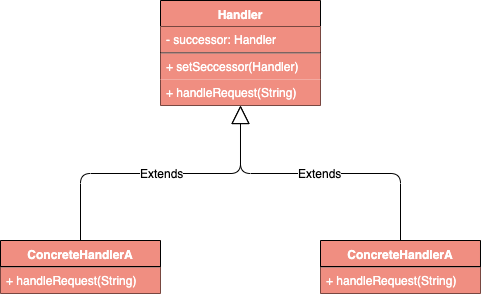

The diagram above was exported from draw.io. Its source (the exported page's mxGraphModel, read from the mxfile embedded in the PNG):
<mxGraphModel dx="1186" dy="741" grid="1" gridSize="10" guides="1" tooltips="1" connect="1" arrows="1" fold="1" page="1" pageScale="1" pageWidth="827" pageHeight="1169" math="0" shadow="0">
  <root>
    <mxCell id="0" />
    <mxCell id="1" parent="0" />
    <mxCell id="hsoJH5TQklSJRY5v9K-1-1" value="Handler" style="swimlane;fontStyle=1;align=center;verticalAlign=top;childLayout=stackLayout;horizontal=1;startSize=26;horizontalStack=0;resizeParent=1;resizeParentMax=0;resizeLast=0;collapsible=1;marginBottom=0;fillColor=#F08E81;fontColor=#FFFFFF;" vertex="1" parent="1">
      <mxGeometry x="333" y="280" width="160" height="105" as="geometry" />
    </mxCell>
    <mxCell id="hsoJH5TQklSJRY5v9K-1-2" value="- successor: Handler" style="text;strokeColor=none;fillColor=#F08E81;align=left;verticalAlign=top;spacingLeft=4;spacingRight=4;overflow=hidden;rotatable=0;points=[[0,0.5],[1,0.5]];portConstraint=eastwest;fontColor=#FFFFFF;" vertex="1" parent="hsoJH5TQklSJRY5v9K-1-1">
      <mxGeometry y="26" width="160" height="26" as="geometry" />
    </mxCell>
    <mxCell id="hsoJH5TQklSJRY5v9K-1-3" value="" style="line;strokeWidth=1;fillColor=#F08E81;align=left;verticalAlign=middle;spacingTop=-1;spacingLeft=3;spacingRight=3;rotatable=0;labelPosition=right;points=[];portConstraint=eastwest;fontColor=#FFFFFF;" vertex="1" parent="hsoJH5TQklSJRY5v9K-1-1">
      <mxGeometry y="52" width="160" height="1" as="geometry" />
    </mxCell>
    <mxCell id="hsoJH5TQklSJRY5v9K-1-4" value="+ setSeccessor(Handler)" style="text;strokeColor=none;fillColor=#F08E81;align=left;verticalAlign=top;spacingLeft=4;spacingRight=4;overflow=hidden;rotatable=0;points=[[0,0.5],[1,0.5]];portConstraint=eastwest;fontColor=#FFFFFF;" vertex="1" parent="hsoJH5TQklSJRY5v9K-1-1">
      <mxGeometry y="53" width="160" height="26" as="geometry" />
    </mxCell>
    <mxCell id="hsoJH5TQklSJRY5v9K-1-5" value="+ handleRequest(String)" style="text;strokeColor=none;fillColor=#F08E81;align=left;verticalAlign=top;spacingLeft=4;spacingRight=4;overflow=hidden;rotatable=0;points=[[0,0.5],[1,0.5]];portConstraint=eastwest;fontColor=#FFFFFF;" vertex="1" parent="hsoJH5TQklSJRY5v9K-1-1">
      <mxGeometry y="79" width="160" height="26" as="geometry" />
    </mxCell>
    <mxCell id="hsoJH5TQklSJRY5v9K-1-7" value="ConcreteHandlerA" style="swimlane;fontStyle=1;align=center;verticalAlign=top;childLayout=stackLayout;horizontal=1;startSize=26;horizontalStack=0;resizeParent=1;resizeParentMax=0;resizeLast=0;collapsible=1;marginBottom=0;fillColor=#F08E81;fontColor=#FFFFFF;" vertex="1" parent="1">
      <mxGeometry x="173" y="520" width="160" height="53" as="geometry" />
    </mxCell>
    <mxCell id="hsoJH5TQklSJRY5v9K-1-9" value="" style="line;strokeWidth=1;fillColor=#F08E81;align=left;verticalAlign=middle;spacingTop=-1;spacingLeft=3;spacingRight=3;rotatable=0;labelPosition=right;points=[];portConstraint=eastwest;fontColor=#FFFFFF;" vertex="1" parent="hsoJH5TQklSJRY5v9K-1-7">
      <mxGeometry y="26" width="160" height="1" as="geometry" />
    </mxCell>
    <mxCell id="hsoJH5TQklSJRY5v9K-1-11" value="+ handleRequest(String)" style="text;strokeColor=none;fillColor=#F08E81;align=left;verticalAlign=top;spacingLeft=4;spacingRight=4;overflow=hidden;rotatable=0;points=[[0,0.5],[1,0.5]];portConstraint=eastwest;fontColor=#FFFFFF;" vertex="1" parent="hsoJH5TQklSJRY5v9K-1-7">
      <mxGeometry y="27" width="160" height="26" as="geometry" />
    </mxCell>
    <mxCell id="hsoJH5TQklSJRY5v9K-1-12" value="ConcreteHandlerA" style="swimlane;fontStyle=1;align=center;verticalAlign=top;childLayout=stackLayout;horizontal=1;startSize=26;horizontalStack=0;resizeParent=1;resizeParentMax=0;resizeLast=0;collapsible=1;marginBottom=0;fillColor=#F08E81;fontColor=#FFFFFF;" vertex="1" parent="1">
      <mxGeometry x="493" y="520" width="160" height="53" as="geometry" />
    </mxCell>
    <mxCell id="hsoJH5TQklSJRY5v9K-1-14" value="" style="line;strokeWidth=1;fillColor=#F08E81;align=left;verticalAlign=middle;spacingTop=-1;spacingLeft=3;spacingRight=3;rotatable=0;labelPosition=right;points=[];portConstraint=eastwest;fontColor=#FFFFFF;" vertex="1" parent="hsoJH5TQklSJRY5v9K-1-12">
      <mxGeometry y="26" width="160" height="1" as="geometry" />
    </mxCell>
    <mxCell id="hsoJH5TQklSJRY5v9K-1-16" value="+ handleRequest(String)" style="text;strokeColor=none;fillColor=#F08E81;align=left;verticalAlign=top;spacingLeft=4;spacingRight=4;overflow=hidden;rotatable=0;points=[[0,0.5],[1,0.5]];portConstraint=eastwest;fontColor=#FFFFFF;" vertex="1" parent="hsoJH5TQklSJRY5v9K-1-12">
      <mxGeometry y="27" width="160" height="26" as="geometry" />
    </mxCell>
    <mxCell id="hsoJH5TQklSJRY5v9K-1-17" value="Extends" style="endArrow=block;endSize=16;endFill=0;html=1;fontColor=#000000;entryX=0.5;entryY=1;entryDx=0;entryDy=0;exitX=0.5;exitY=0;exitDx=0;exitDy=0;edgeStyle=orthogonalEdgeStyle;" edge="1" parent="1" source="hsoJH5TQklSJRY5v9K-1-7" target="hsoJH5TQklSJRY5v9K-1-1">
      <mxGeometry width="160" relative="1" as="geometry">
        <mxPoint x="170" y="430" as="sourcePoint" />
        <mxPoint x="330" y="430" as="targetPoint" />
      </mxGeometry>
    </mxCell>
    <mxCell id="hsoJH5TQklSJRY5v9K-1-18" value="Extends" style="endArrow=block;endSize=16;endFill=0;html=1;fontColor=#000000;entryX=0.5;entryY=1;entryDx=0;entryDy=0;exitX=0.5;exitY=0;exitDx=0;exitDy=0;edgeStyle=orthogonalEdgeStyle;" edge="1" parent="1" source="hsoJH5TQklSJRY5v9K-1-12" target="hsoJH5TQklSJRY5v9K-1-1">
      <mxGeometry width="160" relative="1" as="geometry">
        <mxPoint x="360" y="680" as="sourcePoint" />
        <mxPoint x="520" y="680" as="targetPoint" />
      </mxGeometry>
    </mxCell>
  </root>
</mxGraphModel>